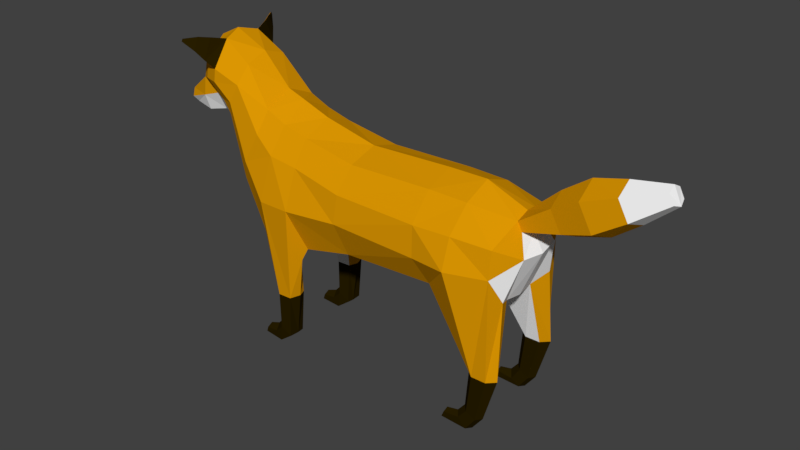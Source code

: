 # Source: lowPolyFox_6dof_DE.blend  (saved by Blender 2.78.0; exported with 4.5.12 LTS)
import bpy
from mathutils import Matrix  # noqa: F401  (used for matrix-valued properties, if any)

bpy.ops.wm.read_factory_settings(use_empty=True)
scene = bpy.context.scene
scene.name = 'Scene'

# ---- collections
col_collection_1 = bpy.data.collections.new('Collection 1'); scene.collection.children.link(col_collection_1)
col_collection_2 = bpy.data.collections.new('Collection 2'); scene.collection.children.link(col_collection_2)
col_collection_3 = bpy.data.collections.new('Collection 3'); scene.collection.children.link(col_collection_3)
col_collection_4 = bpy.data.collections.new('Collection 4'); scene.collection.children.link(col_collection_4)
col_collection_5 = bpy.data.collections.new('Collection 5'); scene.collection.children.link(col_collection_5)
col_collection_6 = bpy.data.collections.new('Collection 6'); scene.collection.children.link(col_collection_6)
col_collection_7 = bpy.data.collections.new('Collection 7'); scene.collection.children.link(col_collection_7)
col_collection_8 = bpy.data.collections.new('Collection 8'); scene.collection.children.link(col_collection_8)
col_collection_9 = bpy.data.collections.new('Collection 9'); scene.collection.children.link(col_collection_9)
col_collection_10 = bpy.data.collections.new('Collection 10'); scene.collection.children.link(col_collection_10)
col_collection_11 = bpy.data.collections.new('Collection 11'); scene.collection.children.link(col_collection_11)
col_collection_12 = bpy.data.collections.new('Collection 12'); scene.collection.children.link(col_collection_12)
col_collection_13 = bpy.data.collections.new('Collection 13'); scene.collection.children.link(col_collection_13)
col_collection_14 = bpy.data.collections.new('Collection 14'); scene.collection.children.link(col_collection_14)
col_collection_15 = bpy.data.collections.new('Collection 15'); scene.collection.children.link(col_collection_15)
col_collection_16 = bpy.data.collections.new('Collection 16'); scene.collection.children.link(col_collection_16)
col_collection_17 = bpy.data.collections.new('Collection 17'); scene.collection.children.link(col_collection_17)
col_collection_18 = bpy.data.collections.new('Collection 18'); scene.collection.children.link(col_collection_18)
col_collection_19 = bpy.data.collections.new('Collection 19'); scene.collection.children.link(col_collection_19)
col_collection_20 = bpy.data.collections.new('Collection 20'); scene.collection.children.link(col_collection_20)

# ---- materials (node trees are filled in below, after node groups)
mat_foxorange = bpy.data.materials.new('FoxOrange')
mat_foxorange.alpha_threshold = 0.0
mat_foxorange.use_transparent_shadow = False
mat_foxorange.diffuse_color = (0.7357, 0.317, 0.0008267, 1.0)
mat_foxorange.roughness = 0.5
mat_foxblack = bpy.data.materials.new('FoxBlack')
mat_foxblack.alpha_threshold = 0.0
mat_foxblack.use_transparent_shadow = False
mat_foxblack.diffuse_color = (0.02198, 0.0136, 0.0001077, 1.0)
mat_foxblack.roughness = 0.5
mat_foxwhite = bpy.data.materials.new('FoxWhite')
mat_foxwhite.alpha_threshold = 0.0
mat_foxwhite.use_transparent_shadow = False
mat_foxwhite.diffuse_color = (1.0, 1.0, 1.0, 1.0)
mat_foxwhite.roughness = 0.5

# ---- material node trees

# ---- world
world_world = bpy.data.worlds.new('World'); scene.world = world_world
world_world.color = (0.05088, 0.05088, 0.05088)
world_world.use_sun_shadow = False
world_world.sun_shadow_jitter_overblur = 0.0
world_world.cycles.sampling_method = 'MANUAL'

# ---- meshes
me_cylinder_005 = bpy.data.meshes.new('Cylinder.005')
me_cylinder_005.from_pydata([(0.09355, -0.06401, 0.3724), (-0.00955, 0.05963, -0.1131), (-0.07028, 0.06514, 0.09341), (-0.04591, 0.0133, -0.1148), (-0.1304, 0.01313, 0.1788), (-0.00955, -0.03303, -0.1131), (-0.07883, -0.0526, 0.3648), (0.06316, -0.03303, -0.1097), (0.08098, 0.01808, -0.108), (0.11, 0.01313, 0.09691), (0.06316, 0.05963, -0.1097), (0.04992, 0.06514, 0.09575), (-0.01211, 0.05634, -0.3018), (-0.04174, 0.01429, -0.2874), (-0.01226, -0.02767, -0.3024), (0.04684, -0.02756, -0.3318), (0.05084, 0.0224, -0.3313), (0.04699, 0.05645, -0.3312), (-0.05796, 0.05088, -0.345), (-0.07318, 0.01568, -0.3221), (-0.05832, -0.01942, -0.3454), (-0.02829, -0.01933, -0.3882), (-0.02793, 0.05097, -0.3878), (-0.1333, 0.04104, -0.3613), (-0.1291, 0.01716, -0.343), (-0.1336, -0.006651, -0.3613), (-0.1423, -0.006591, -0.3886), (-0.142, 0.0411, -0.3886)], [], [(3, 2, 1), (5, 4, 3), (7, 6, 5), (7, 9, 0), (8, 11, 9), (1, 11, 10), (14, 7, 5), (22, 12, 17), (10, 12, 1), (7, 16, 8), (13, 5, 3), (16, 10, 8), (1, 13, 3), (27, 18, 22), (26, 22, 21), (13, 20, 14), (14, 21, 15), (18, 13, 12), (27, 25, 23), (19, 25, 20), (20, 26, 21), (18, 24, 19), (21, 22, 16), (0, 11, 4), (3, 4, 2), (5, 6, 4), (7, 0, 6), (7, 8, 9), (8, 10, 11), (1, 2, 11), (14, 15, 7), (22, 18, 12), (10, 17, 12), (7, 15, 16), (13, 14, 5), (16, 17, 10), (1, 12, 13), (27, 23, 18), (26, 27, 22), (13, 19, 20), (14, 20, 21), (18, 19, 13), (24, 23, 25), (27, 26, 25), (19, 24, 25), (20, 25, 26), (18, 23, 24), (17, 16, 22), (15, 21, 16), (2, 4, 11), (6, 0, 4), (9, 11, 0)])
me_cylinder_005.polygons.foreach_set('material_index', [0, 0, 0, 0, 0, 2, 1, 1, 1, 1, 1, 1, 1, 1, 0, 1, 1, 1, 1, 1, 1, 1, 1, 0, 0, 0, 0, 0, 0, 2, 1, 1, 1, 1, 1, 1, 1, 1, 0, 1, 1, 1, 1, 1, 1, 1, 1, 1, 1, 0, 0, 0])
me_cylinder_005.materials.append(mat_foxorange)
me_cylinder_005.materials.append(mat_foxblack)
me_cylinder_005.materials.append(mat_foxwhite)
me_cylinder_005.use_remesh_preserve_volume = False
me_cylinder_005.use_remesh_preserve_attributes = False
me_cylinder_005.use_mirror_vertex_groups = False
me_cylinder_005.update()
me_cylinder_004 = bpy.data.meshes.new('Cylinder.004')
me_cylinder_004.from_pydata([(0.09355, 0.06401, 0.3724), (-0.00955, -0.05963, -0.1131), (-0.07028, -0.06514, 0.09341), (-0.04591, -0.0133, -0.1148), (-0.1304, -0.01313, 0.1788), (-0.00955, 0.03303, -0.1131), (-0.07883, 0.0526, 0.3648), (0.06316, 0.03303, -0.1097), (0.08098, -0.01808, -0.108), (0.11, -0.01313, 0.09691), (0.06316, -0.05963, -0.1097), (0.04992, -0.06514, 0.09575), (-0.01211, -0.05634, -0.3018), (-0.04174, -0.01429, -0.2874), (-0.01226, 0.02767, -0.3024), (0.04684, 0.02756, -0.3318), (0.05084, -0.0224, -0.3313), (0.04699, -0.05645, -0.3312), (-0.05796, -0.05088, -0.345), (-0.07318, -0.01568, -0.3221), (-0.05832, 0.01942, -0.3454), (-0.02829, 0.01933, -0.3882), (-0.02793, -0.05097, -0.3878), (-0.1333, -0.04104, -0.3613), (-0.1291, -0.01716, -0.343), (-0.1336, 0.006651, -0.3613), (-0.1423, 0.006591, -0.3886), (-0.142, -0.0411, -0.3886)], [], [(2, 3, 1), (4, 5, 3), (6, 7, 5), (7, 9, 8), (8, 11, 10), (11, 1, 10), (7, 14, 5), (12, 22, 17), (10, 12, 17), (7, 16, 15), (5, 13, 3), (10, 16, 8), (1, 13, 12), (18, 27, 22), (22, 26, 21), (13, 20, 19), (14, 21, 20), (13, 18, 12), (25, 26, 27), (19, 25, 24), (20, 26, 25), (18, 24, 23), (22, 21, 16), (11, 0, 4), (2, 4, 3), (4, 6, 5), (6, 0, 7), (7, 0, 9), (8, 9, 11), (11, 2, 1), (7, 15, 14), (12, 18, 22), (10, 1, 12), (7, 8, 16), (5, 14, 13), (10, 17, 16), (1, 3, 13), (18, 23, 27), (22, 27, 26), (13, 14, 20), (14, 15, 21), (13, 19, 18), (27, 23, 25), (24, 25, 23), (19, 20, 25), (20, 21, 26), (18, 19, 24), (15, 16, 21), (17, 22, 16), (6, 4, 0), (2, 11, 4), (9, 0, 11)])
me_cylinder_004.polygons.foreach_set('material_index', [0, 0, 0, 0, 0, 2, 1, 1, 1, 1, 1, 1, 1, 1, 0, 1, 1, 1, 1, 1, 1, 1, 1, 0, 0, 0, 0, 0, 0, 2, 1, 1, 1, 1, 1, 1, 1, 1, 0, 1, 1, 1, 1, 1, 1, 1, 1, 1, 1, 0, 0, 0])
me_cylinder_004.materials.append(mat_foxorange)
me_cylinder_004.materials.append(mat_foxblack)
me_cylinder_004.materials.append(mat_foxwhite)
me_cylinder_004.use_remesh_preserve_volume = False
me_cylinder_004.use_remesh_preserve_attributes = False
me_cylinder_004.use_mirror_vertex_groups = False
me_cylinder_004.update()
me_cylinder_003 = bpy.data.meshes.new('Cylinder.003')
me_cylinder_003.from_pydata([(0.006318, 0.02366, -0.3725), (0.03436, 0.033, -0.1744), (-0.01816, -0.002759, -0.3606), (-0.002467, -0.002759, -0.1746), (0.006318, -0.02918, -0.3725), (0.03436, -0.03852, -0.1744), (0.05527, -0.02918, -0.3962), (0.108, -0.03852, -0.1739), (0.07947, -0.002759, -0.3929), (0.1448, -0.002759, -0.1736), (0.05527, 0.02366, -0.3962), (0.108, 0.033, -0.1739), (-0.1953, 0.07385, 0.1901), (-0.2369, 0.01097, 0.1602), (-0.08384, -0.1043, 0.3188), (0.1074, -0.04619, 0.3226), (0.1328, 0.02799, 0.1951), (0.09348, 0.116, 0.1557), (-0.03437, 0.02366, -0.4361), (-0.05453, -0.002759, -0.405), (-0.03466, -0.02918, -0.4207), (0.005311, -0.02918, -0.4646), (0.02491, -0.002759, -0.4656), (0.005311, 0.02366, -0.4646), (-0.1194, 0.0159, -0.4336), (-0.1132, -0.002759, -0.4178), (-0.1193, -0.02142, -0.4361), (-0.1314, -0.02142, -0.4652), (-0.1314, 0.0159, -0.4652)], [], [(2, 1, 0), (2, 5, 3), (4, 7, 5), (8, 7, 6), (15, 5, 7), (8, 11, 9), (0, 11, 10), (2, 20, 4), (1, 17, 11), (16, 7, 9), (5, 13, 3), (17, 9, 11), (3, 12, 1), (28, 18, 23), (22, 10, 8), (0, 19, 2), (4, 21, 6), (23, 0, 10), (6, 22, 8), (28, 26, 24), (19, 26, 20), (20, 27, 21), (24, 19, 18), (27, 28, 23), (14, 16, 12), (2, 3, 1), (2, 4, 5), (4, 6, 7), (8, 9, 7), (15, 14, 5), (8, 10, 11), (0, 1, 11), (2, 19, 20), (1, 12, 17), (16, 15, 7), (5, 14, 13), (17, 16, 9), (3, 13, 12), (28, 24, 18), (22, 23, 10), (0, 18, 19), (4, 20, 21), (23, 18, 0), (6, 21, 22), (25, 24, 26), (28, 27, 26), (19, 25, 26), (20, 26, 27), (24, 25, 19), (23, 22, 21), (21, 27, 23), (12, 13, 14), (14, 15, 16), (16, 17, 12)])
me_cylinder_003.polygons.foreach_set('material_index', [1, 1, 1, 1, 0, 1, 1, 1, 2, 0, 0, 0, 2, 1, 1, 1, 1, 1, 1, 1, 1, 1, 1, 0, 0, 1, 1, 1, 1, 0, 1, 1, 1, 2, 0, 0, 0, 2, 1, 1, 1, 1, 1, 1, 1, 1, 1, 1, 1, 0, 0, 0, 0, 0])
me_cylinder_003.materials.append(mat_foxorange)
me_cylinder_003.materials.append(mat_foxblack)
me_cylinder_003.materials.append(mat_foxwhite)
me_cylinder_003.use_remesh_preserve_volume = False
me_cylinder_003.use_remesh_preserve_attributes = False
me_cylinder_003.use_mirror_vertex_groups = False
me_cylinder_003.update()
me_cylinder_002 = bpy.data.meshes.new('Cylinder.002')
me_cylinder_002.from_pydata([(0.006318, -0.02366, -0.3725), (0.03436, -0.033, -0.1744), (-0.01816, 0.002759, -0.3606), (-0.002467, 0.002759, -0.1746), (0.006318, 0.02918, -0.3725), (0.03436, 0.03852, -0.1744), (0.05527, 0.02918, -0.3962), (0.108, 0.03852, -0.1739), (0.07947, 0.002759, -0.3929), (0.1448, 0.002759, -0.1736), (0.05527, -0.02366, -0.3962), (0.108, -0.033, -0.1739), (-0.1953, -0.07385, 0.1901), (-0.2369, -0.01097, 0.1602), (-0.08384, 0.1043, 0.3188), (0.1074, 0.04619, 0.3226), (0.1328, -0.02799, 0.1951), (0.09348, -0.116, 0.1557), (-0.03437, -0.02366, -0.4361), (-0.05453, 0.002759, -0.405), (-0.03466, 0.02918, -0.4207), (0.005311, 0.02918, -0.4646), (0.02491, 0.002759, -0.4656), (0.005311, -0.02366, -0.4646), (-0.1194, -0.0159, -0.4336), (-0.1132, 0.002759, -0.4178), (-0.1193, 0.02142, -0.4361), (-0.1314, 0.02142, -0.4652), (-0.1314, -0.0159, -0.4652)], [], [(1, 2, 0), (2, 5, 4), (4, 7, 6), (7, 8, 6), (5, 15, 7), (8, 11, 10), (11, 0, 10), (2, 20, 19), (1, 17, 12), (7, 16, 9), (5, 13, 14), (9, 17, 11), (3, 12, 13), (18, 28, 23), (10, 22, 8), (0, 19, 18), (4, 21, 20), (0, 23, 10), (6, 22, 21), (26, 27, 28), (19, 26, 25), (20, 27, 26), (19, 24, 18), (23, 27, 21), (12, 16, 14), (1, 3, 2), (2, 3, 5), (4, 5, 7), (7, 9, 8), (5, 14, 15), (8, 9, 11), (11, 1, 0), (2, 4, 20), (1, 11, 17), (7, 15, 16), (5, 3, 13), (9, 16, 17), (3, 1, 12), (18, 24, 28), (10, 23, 22), (0, 2, 19), (4, 6, 21), (0, 18, 23), (6, 8, 22), (28, 24, 26), (25, 26, 24), (19, 20, 26), (20, 21, 27), (19, 25, 24), (21, 22, 23), (23, 28, 27), (14, 13, 12), (12, 17, 16), (16, 15, 14)])
me_cylinder_002.polygons.foreach_set('material_index', [1, 1, 1, 1, 0, 1, 1, 1, 2, 0, 0, 0, 2, 1, 1, 1, 1, 1, 1, 1, 1, 1, 1, 0, 0, 1, 1, 1, 1, 0, 1, 1, 1, 2, 0, 0, 0, 2, 1, 1, 1, 1, 1, 1, 1, 1, 1, 1, 1, 0, 0, 0, 0, 0])
me_cylinder_002.materials.append(mat_foxorange)
me_cylinder_002.materials.append(mat_foxblack)
me_cylinder_002.materials.append(mat_foxwhite)
me_cylinder_002.use_remesh_preserve_volume = False
me_cylinder_002.use_remesh_preserve_attributes = False
me_cylinder_002.use_mirror_vertex_groups = False
me_cylinder_002.update()
me_cylinder_001 = bpy.data.meshes.new('Cylinder.001')
me_cylinder_001.from_pydata([(-0.3111, 0.07331, -0.125), (-0.2884, 0.07235, -0.1683), (0.3053, 0.04088, 0.1736), (0.3281, 0.03992, 0.1303), (-0.1064, 0.08166, -0.1153), (0.04128, 0.1048, -0.05967), (0.1771, 0.08529, 0.02593), (0.1288, 0.08733, 0.1176), (-0.02309, 0.1075, 0.06269), (-0.1578, 0.08384, -0.01761), (-0.3138, 1.251e-07, -0.1035), (-0.3111, -0.07331, -0.125), (-0.2884, -0.07235, -0.1683), (-0.2773, 1.103e-07, -0.1825), (0.3053, -0.04089, 0.1736), (0.3024, -1.249e-07, 0.195), (0.3281, -0.03992, 0.1303), (0.339, -1.397e-07, 0.116), (-0.1064, -0.08166, -0.1153), (0.04128, -0.1048, -0.05967), (0.1771, -0.08529, 0.02593), (0.1288, -0.08733, 0.1176), (-0.02309, -0.1075, 0.06269), (-0.1578, -0.08384, -0.01761), (0.1228, -5.201e-08, 0.1629), (-0.03122, 1.045e-08, 0.1231), (-0.1643, 6.443e-08, 0.03064), (-0.0819, 3.101e-08, -0.1475), (0.072, -3.141e-08, -0.09999), (0.2001, -8.337e-08, -0.004267)], [], [(6, 7, 2), (2, 15, 17), (24, 15, 2), (29, 6, 3), (13, 1, 4), (27, 4, 5), (28, 5, 6), (10, 26, 9), (26, 25, 8), (25, 24, 7), (1, 0, 9), (4, 9, 8), (5, 8, 7), (14, 21, 20), (17, 15, 14), (24, 21, 14), (16, 20, 29), (18, 12, 13), (19, 18, 27), (20, 19, 28), (10, 11, 23), (26, 23, 22), (25, 22, 21), (23, 11, 12), (22, 23, 18), (21, 22, 19), (10, 0, 13), (6, 2, 3), (2, 17, 3), (24, 2, 7), (29, 3, 17), (13, 4, 27), (27, 5, 28), (28, 6, 29), (10, 9, 0), (26, 8, 9), (25, 7, 8), (1, 9, 4), (4, 8, 5), (5, 7, 6), (14, 20, 16), (17, 14, 16), (24, 14, 15), (16, 29, 17), (18, 13, 27), (19, 27, 28), (20, 28, 29), (10, 23, 26), (26, 22, 25), (25, 21, 24), (23, 12, 18), (22, 18, 19), (21, 19, 20), (1, 13, 0), (10, 13, 11), (12, 11, 13)])
me_cylinder_001.polygons.foreach_set('material_index', [2, 2, 2, 2, 0, 0, 0, 0, 0, 0, 0, 0, 0, 2, 2, 2, 2, 0, 0, 0, 0, 0, 0, 0, 0, 0, 0, 2, 2, 2, 2, 0, 0, 0, 0, 0, 0, 0, 0, 0, 2, 2, 2, 2, 0, 0, 0, 0, 0, 0, 0, 0, 0, 0, 0, 0])
me_cylinder_001.materials.append(mat_foxorange)
me_cylinder_001.materials.append(mat_foxblack)
me_cylinder_001.materials.append(mat_foxwhite)
me_cylinder_001.use_remesh_preserve_volume = False
me_cylinder_001.use_remesh_preserve_attributes = False
me_cylinder_001.use_mirror_vertex_groups = False
me_cylinder_001.update()
me_cylinder = bpy.data.meshes.new('Cylinder')
me_cylinder.from_pydata([(0.62, 0.1282, -0.232), (0.5785, 0.1911, -0.2618), (0.7315, 0.3064, -0.1033), (0.9228, 0.2482, -0.09947), (0.9482, 0.1741, -0.2269), (0.9089, 0.08604, -0.2664), (0.7335, 0.2612, 0.04184), (0.9231, 0.2334, 0.03162), (0.731, 0.1435, 0.1496), (0.9335, 0.07331, 0.1045), (0.9981, 0.1122, -0.03602), (0.486, 0.1234, -0.2966), (0.5537, 0.2796, -0.112), (0.5455, 0.2667, 0.03543), (0.5365, 0.1467, 0.1531), (0.1091, 0.186, -0.2889), (0.1125, 0.1109, -0.3131), (0.1024, 0.2722, -0.1044), (0.1082, 0.2507, 0.03158), (0.1088, 0.1496, 0.1417), (-0.1444, 0.1882, -0.3479), (-0.1401, 0.09128, -0.3792), (-0.1791, 0.2868, -0.1263), (-0.1741, 0.2204, 0.06872), (-0.1702, 0.1446, 0.1893), (-0.3429, 0.1577, -0.4054), (-0.403, 0.2097, -0.32), (-0.3515, 0.2754, -0.134), (-0.4956, 0.2252, 0.01267), (-0.1626, 0.2097, -0.4019), (-0.2227, 0.1577, -0.403), (-0.3393, 0.08721, -0.4072), (-0.2191, 0.08721, -0.4049), (-0.6137, 0.1905, 0.2687), (-0.3217, 0.2248, 0.08841), (-0.3014, 0.1454, 0.2226), (-0.4051, 0.1547, -0.3628), (-0.4202, 0.09964, -0.3905), (-0.4243, 0.2064, 0.16), (-0.4076, 0.1441, 0.269), (-0.5665, 0.1643, -0.1102), (-0.6268, 0.09544, -0.1705), (-0.7078, 0.07268, 0.1521), (-0.6589, 0.1517, 0.1904), (-0.5577, 0.1131, 0.446), (-0.5684, 0.1785, 0.3587), (-0.7759, 0.07268, 0.1641), (-0.8932, 0.07268, 0.1328), (-1.009, 0.0469, 0.1392), (-1.047, 0.02254, 0.1592), (-1.046, 0.03787, 0.1993), (-0.9152, 0.07268, 0.2954), (-0.896, 0.07268, 0.3807), (-0.8005, 0.08054, 0.4901), (-0.7066, 0.09949, 0.5354), (-0.7882, 0.1078, 0.2509), (-0.8006, 0.1567, 0.3388), (-0.7875, 0.1567, 0.3984), (-0.7098, 0.1455, 0.2483), (-0.7118, 0.191, 0.3457), (-0.7048, 0.1877, 0.41), (-1.034, 0.05919, 0.1627), (-0.8988, 0.0976, 0.2118), (-0.8033, 0.2825, 0.5587), (-0.8068, 0.2744, 0.5525), (-0.8057, 0.2794, 0.5424), (-0.8031, 0.2883, 0.5464), (-0.7338, 0.2204, 0.4529), (-0.7615, 0.2515, 0.4992), (-0.7621, 0.2253, 0.5622), (-0.7349, 0.176, 0.5534), (-0.747, 0.1963, 0.4478), (-0.7691, 0.2345, 0.4979), (-0.7744, 0.2074, 0.5353), (-0.7559, 0.1497, 0.5179), (0.9563, 0.07235, 0.06118), (0.62, -0.1282, -0.232), (0.5785, -0.1911, -0.2618), (0.7315, -0.3064, -0.1033), (0.9228, -0.2482, -0.09947), (0.9482, -0.1741, -0.2269), (0.9089, -0.08604, -0.2664), (0.7335, -0.2612, 0.04184), (0.9231, -0.2334, 0.03162), (0.7285, -3.002e-07, 0.2049), (0.9308, -3.822e-07, 0.1259), (0.6265, -2.588e-07, -0.2623), (0.9154, -3.76e-07, -0.2765), (0.731, -0.1435, 0.1496), (0.9335, -0.07331, 0.1045), (0.9981, -0.1122, -0.03602), (1.016, -4.166e-07, -0.0433), (0.4875, -2.024e-07, -0.2961), (0.486, -0.1234, -0.2966), (0.5537, -0.2796, -0.112), (0.5455, -0.2667, 0.03543), (0.5365, -0.1467, 0.1531), (0.5348, -2.216e-07, 0.2028), (0.1091, -0.186, -0.2889), (0.1158, -5.163e-08, -0.3127), (0.1125, -0.1109, -0.3131), (0.1024, -0.2722, -0.1044), (0.1082, -0.2507, 0.03158), (0.1088, -0.1496, 0.1417), (0.1092, -4.894e-08, 0.186), (-0.1444, -0.1882, -0.3479), (-0.1358, 5.044e-08, -0.3786), (-0.1401, -0.09128, -0.3792), (-0.1791, -0.2868, -0.1263), (-0.1741, -0.2204, 0.06872), (-0.1702, -0.1446, 0.1893), (-0.1669, 6.304e-08, 0.2478), (-0.3429, -0.1577, -0.4054), (-0.403, -0.2097, -0.32), (-0.3515, -0.2754, -0.134), (-0.4956, -0.2252, 0.01267), (-0.1626, -0.2097, -0.4019), (-0.2227, -0.1577, -0.403), (-0.3357, 1.315e-07, -0.409), (-0.2155, 8.276e-08, -0.4066), (-0.3393, -0.08721, -0.4072), (-0.2191, -0.08721, -0.4049), (-0.6137, -0.1905, 0.2687), (-0.3217, -0.2248, 0.08841), (-0.3014, -0.1454, 0.2226), (-0.3192, 1.248e-07, 0.3015), (-0.4051, -0.1547, -0.3628), (-0.4202, -0.09964, -0.3905), (-0.4281, 1.69e-07, -0.4), (-0.4243, -0.2064, 0.16), (-0.4076, -0.1441, 0.269), (-0.4113, 1.622e-07, 0.3328), (-0.5665, -0.1643, -0.1102), (-0.6268, -0.09544, -0.1705), (-0.6435, 2.564e-07, -0.1746), (-0.727, 2.903e-07, 0.1495), (-0.7078, -0.07268, 0.1521), (-0.6589, -0.1517, 0.1904), (-0.5601, 2.225e-07, 0.4845), (-0.5577, -0.1131, 0.446), (-0.5684, -0.1785, 0.3587), (-0.7951, 3.179e-07, 0.1615), (-0.7759, -0.07268, 0.1641), (-0.9024, 3.614e-07, 0.1302), (-0.8932, -0.07268, 0.1328), (-1.028, 4.124e-07, 0.1366), (-1.009, -0.0469, 0.1392), (-1.067, 4.28e-07, 0.1566), (-1.047, -0.02254, 0.1592), (-1.065, 4.273e-07, 0.1967), (-1.046, -0.03786, 0.1993), (-0.9345, 3.744e-07, 0.2928), (-0.9152, -0.07268, 0.2954), (-0.9152, 3.666e-07, 0.3782), (-0.896, -0.07268, 0.3807), (-0.8448, 3.38e-07, 0.5073), (-0.8005, -0.08054, 0.4901), (-0.7351, 2.935e-07, 0.5612), (-0.7066, -0.09949, 0.5354), (-0.7882, -0.1078, 0.2509), (-0.8006, -0.1567, 0.3388), (-0.7875, -0.1567, 0.3984), (-0.7098, -0.1455, 0.2483), (-0.7118, -0.191, 0.3457), (-0.7048, -0.1877, 0.41), (-1.034, -0.05919, 0.1627), (-0.8988, -0.0976, 0.2118), (-0.8033, -0.2825, 0.5587), (-0.8068, -0.2744, 0.5525), (-0.8057, -0.2794, 0.5424), (-0.8031, -0.2883, 0.5464), (-0.7338, -0.2204, 0.4529), (-0.7615, -0.2515, 0.4992), (-0.7621, -0.2253, 0.5622), (-0.7349, -0.176, 0.5534), (-0.747, -0.1963, 0.4478), (-0.7691, -0.2345, 0.4979), (-0.7744, -0.2074, 0.5353), (-0.7559, -0.1497, 0.5179), (0.9563, -0.07235, 0.06118), (0.9674, -3.971e-07, 0.04694)], [], [(5, 86, 0), (3, 2, 6), (9, 8, 84), (91, 87, 5), (180, 91, 10), (75, 7, 9), (4, 10, 5), (0, 11, 1), (11, 86, 92), (1, 12, 2), (14, 97, 84), (8, 6, 13), (13, 6, 2), (11, 15, 1), (14, 19, 104), (13, 12, 17), (11, 99, 16), (14, 13, 18), (12, 15, 17), (15, 22, 17), (16, 106, 21), (104, 19, 24), (17, 22, 23), (16, 20, 15), (19, 18, 23), (32, 118, 31), (30, 31, 25), (119, 21, 106), (21, 30, 20), (30, 29, 20), (36, 41, 40), (20, 29, 22), (34, 23, 22), (24, 23, 34), (111, 24, 35), (128, 31, 118), (37, 25, 31), (25, 36, 26), (27, 26, 28), (35, 34, 38), (128, 41, 37), (26, 40, 28), (34, 27, 28), (125, 35, 39), (38, 28, 33), (28, 43, 33), (39, 38, 45), (40, 42, 43), (131, 39, 44), (134, 42, 41), (135, 46, 42), (141, 47, 46), (143, 48, 47), (145, 49, 48), (49, 149, 50), (50, 151, 51), (51, 153, 52), (52, 155, 53), (53, 157, 54), (54, 138, 44), (46, 58, 42), (56, 58, 55), (57, 59, 56), (44, 45, 60), (45, 33, 59), (33, 58, 59), (42, 58, 43), (53, 57, 52), (52, 56, 51), (50, 62, 61), (48, 62, 47), (50, 61, 49), (48, 49, 61), (55, 51, 56), (62, 46, 47), (69, 66, 63), (66, 64, 63), (68, 65, 66), (69, 64, 73), (73, 65, 72), (57, 74, 71), (74, 72, 71), (54, 74, 53), (70, 73, 74), (60, 71, 67), (67, 72, 68), (54, 67, 70), (70, 68, 69), (7, 6, 8), (86, 81, 76), (82, 78, 79), (84, 88, 89), (91, 90, 81), (180, 179, 90), (83, 90, 179), (80, 90, 79), (76, 77, 93), (86, 93, 92), (77, 78, 94), (84, 97, 96), (88, 96, 95), (78, 82, 95), (98, 93, 77), (96, 97, 104), (101, 94, 95), (93, 99, 92), (102, 95, 96), (94, 98, 77), (108, 98, 101), (100, 106, 99), (110, 103, 104), (101, 102, 109), (105, 100, 98), (109, 102, 103), (118, 121, 120), (120, 117, 112), (107, 119, 106), (107, 117, 121), (117, 105, 116), (126, 133, 127), (105, 108, 116), (108, 109, 123), (110, 124, 123), (111, 125, 124), (128, 120, 127), (112, 127, 120), (112, 113, 126), (114, 115, 113), (129, 123, 124), (133, 128, 127), (113, 132, 126), (115, 114, 123), (130, 124, 125), (122, 115, 129), (115, 137, 132), (140, 129, 130), (132, 136, 133), (139, 130, 131), (136, 134, 133), (142, 135, 136), (144, 141, 142), (146, 143, 144), (148, 145, 146), (148, 149, 147), (150, 151, 149), (152, 153, 151), (154, 155, 153), (156, 157, 155), (158, 138, 157), (142, 162, 159), (162, 160, 159), (163, 161, 160), (139, 158, 164), (140, 164, 163), (122, 162, 137), (136, 137, 162), (156, 154, 161), (154, 160, 161), (166, 150, 165), (146, 166, 165), (150, 148, 165), (146, 165, 148), (152, 159, 160), (142, 166, 144), (173, 170, 172), (170, 168, 169), (172, 169, 176), (168, 173, 177), (169, 177, 176), (161, 178, 156), (176, 178, 175), (178, 158, 156), (177, 174, 178), (164, 175, 161), (171, 176, 175), (158, 171, 164), (174, 172, 171), (88, 82, 83), (80, 78, 76), (2, 4, 0), (22, 30, 26), (117, 108, 113), (5, 87, 86), (3, 6, 7), (9, 84, 85), (91, 5, 10), (180, 10, 75), (7, 10, 3), (10, 7, 75), (4, 3, 10), (11, 0, 86), (14, 84, 8), (8, 13, 14), (13, 2, 12), (11, 16, 15), (14, 104, 97), (13, 17, 18), (11, 92, 99), (14, 18, 19), (12, 1, 15), (15, 20, 22), (16, 99, 106), (104, 24, 111), (17, 23, 18), (16, 21, 20), (19, 23, 24), (32, 119, 118), (30, 32, 31), (119, 32, 21), (21, 32, 30), (36, 37, 41), (34, 22, 27), (24, 34, 35), (111, 35, 125), (128, 37, 31), (37, 36, 25), (35, 38, 39), (128, 134, 41), (26, 36, 40), (34, 28, 38), (125, 39, 131), (38, 33, 45), (28, 40, 43), (39, 45, 44), (40, 41, 42), (131, 44, 138), (134, 135, 42), (135, 141, 46), (141, 143, 47), (143, 145, 48), (145, 147, 49), (49, 147, 149), (50, 149, 151), (51, 151, 153), (52, 153, 155), (53, 155, 157), (54, 157, 138), (46, 55, 58), (56, 59, 58), (57, 60, 59), (44, 60, 54), (45, 59, 60), (33, 43, 58), (52, 57, 56), (50, 51, 62), (48, 61, 62), (55, 62, 51), (62, 55, 46), (69, 68, 66), (66, 65, 64), (68, 72, 65), (69, 63, 64), (73, 64, 65), (57, 53, 74), (74, 73, 72), (54, 70, 74), (70, 69, 73), (60, 57, 71), (67, 71, 72), (54, 60, 67), (70, 67, 68), (7, 8, 9), (86, 87, 81), (82, 79, 83), (84, 89, 85), (91, 81, 87), (180, 90, 91), (90, 83, 79), (83, 179, 89), (80, 81, 90), (86, 76, 93), (84, 96, 88), (88, 95, 82), (78, 95, 94), (98, 100, 93), (96, 104, 103), (101, 95, 102), (93, 100, 99), (102, 96, 103), (94, 101, 98), (108, 105, 98), (100, 107, 106), (110, 104, 111), (101, 109, 108), (105, 107, 100), (109, 103, 110), (118, 119, 121), (120, 121, 117), (107, 121, 119), (107, 105, 117), (126, 132, 133), (108, 123, 114), (110, 123, 109), (111, 124, 110), (128, 118, 120), (112, 126, 127), (129, 124, 130), (133, 134, 128), (113, 115, 132), (115, 123, 129), (130, 125, 131), (122, 129, 140), (115, 122, 137), (140, 130, 139), (132, 137, 136), (139, 131, 138), (136, 135, 134), (142, 141, 135), (144, 143, 141), (146, 145, 143), (148, 147, 145), (148, 150, 149), (150, 152, 151), (152, 154, 153), (154, 156, 155), (156, 158, 157), (158, 139, 138), (142, 136, 162), (162, 163, 160), (163, 164, 161), (139, 164, 140), (140, 163, 122), (122, 163, 162), (154, 152, 160), (166, 152, 150), (146, 144, 166), (152, 166, 159), (142, 159, 166), (173, 167, 170), (170, 167, 168), (172, 170, 169), (168, 167, 173), (169, 168, 177), (161, 175, 178), (176, 177, 178), (178, 174, 158), (177, 173, 174), (164, 171, 175), (171, 172, 176), (158, 174, 171), (174, 173, 172), (88, 83, 89), (78, 80, 79), (80, 76, 81), (76, 78, 77), (4, 2, 3), (2, 0, 1), (0, 4, 5), (25, 26, 30), (27, 22, 26), (29, 30, 22), (114, 113, 108), (112, 117, 113), (116, 108, 117), (85, 180, 9), (75, 9, 180), (85, 89, 180), (179, 180, 89)])
me_cylinder.polygons.foreach_set('material_index', [2, 0, 0, 2, 2, 0, 2, 2, 2, 0, 0, 0, 0, 2, 0, 0, 2, 0, 0, 0, 2, 0, 0, 2, 0, 2, 2, 2, 2, 0, 2, 0, 0, 0, 0, 2, 2, 0, 0, 0, 2, 0, 0, 0, 0, 0, 0, 2, 0, 2, 2, 2, 2, 2, 1, 0, 0, 0, 0, 0, 2, 0, 0, 0, 0, 0, 2, 0, 0, 0, 2, 2, 2, 0, 2, 1, 0, 0, 0, 2, 2, 2, 0, 0, 0, 0, 1, 1, 0, 2, 0, 0, 2, 2, 0, 2, 2, 2, 0, 0, 0, 0, 2, 0, 0, 2, 0, 0, 0, 2, 0, 0, 2, 0, 2, 2, 2, 2, 0, 2, 0, 0, 0, 0, 2, 2, 0, 0, 0, 2, 0, 0, 0, 0, 0, 0, 2, 0, 2, 2, 2, 2, 2, 1, 0, 0, 0, 0, 0, 2, 0, 0, 0, 0, 0, 2, 0, 0, 0, 2, 2, 2, 0, 2, 1, 0, 0, 0, 2, 2, 2, 0, 0, 0, 0, 1, 1, 0, 0, 0, 0, 0, 2, 0, 0, 2, 2, 0, 0, 2, 2, 0, 0, 0, 2, 0, 0, 2, 0, 0, 0, 2, 0, 0, 2, 0, 2, 2, 2, 2, 2, 0, 0, 0, 2, 2, 0, 2, 0, 0, 0, 0, 0, 0, 2, 0, 2, 2, 2, 2, 2, 1, 0, 0, 0, 0, 0, 2, 0, 0, 0, 0, 0, 0, 0, 2, 0, 2, 1, 0, 0, 0, 2, 2, 2, 0, 0, 0, 0, 1, 1, 0, 2, 0, 0, 2, 2, 0, 0, 2, 2, 0, 0, 0, 2, 0, 0, 2, 0, 0, 0, 2, 0, 0, 2, 0, 2, 2, 2, 2, 2, 0, 0, 0, 2, 2, 0, 2, 0, 0, 0, 0, 0, 0, 2, 0, 2, 2, 2, 2, 2, 1, 0, 0, 0, 0, 0, 2, 0, 0, 0, 0, 0, 0, 0, 2, 0, 2, 1, 0, 0, 0, 2, 2, 2, 0, 0, 0, 0, 1, 1, 0, 0, 0, 0, 0, 0, 0, 0, 0, 0, 0, 0, 0, 0, 0, 0, 0])
me_cylinder.materials.append(mat_foxorange)
me_cylinder.materials.append(mat_foxblack)
me_cylinder.materials.append(mat_foxwhite)
me_cylinder.use_remesh_preserve_volume = False
me_cylinder.use_remesh_preserve_attributes = False
me_cylinder.use_mirror_vertex_groups = False
me_cylinder.update()

# ---- objects
ob_constraint_004 = bpy.data.objects.new('Constraint.004', None)
ob_constraint_003 = bpy.data.objects.new('Constraint.003', None)
ob_constraint_002 = bpy.data.objects.new('Constraint.002', None)
ob_constraint_001 = bpy.data.objects.new('Constraint.001', None)
ob_constraint = bpy.data.objects.new('Constraint', None)
ob_frontrightleg = bpy.data.objects.new('FrontRightLeg', me_cylinder_005)
ob_frontleftleg = bpy.data.objects.new('FrontLeftLeg', me_cylinder_004)
ob_backrightleg = bpy.data.objects.new('BackRIghtLeg', me_cylinder_003)
ob_backrightleg_1 = bpy.data.objects.new('BackRightLeg', me_cylinder_002)
ob_tail = bpy.data.objects.new('Tail', me_cylinder_001)
ob_head = bpy.data.objects.new('head', me_cylinder)

# ---- transforms, parenting, visibility, modifiers, constraints
ob_constraint_004.location = (0.6491, -0.1066, 0.9626)
ob_constraint_004.rotation_mode = 'QUATERNION'
ob_constraint_004.rotation_quaternion = (0.7071, 0.0, 0.0, 0.7071)
ob_constraint_004.empty_display_type = 'ARROWS'
ob_constraint_004.empty_image_offset = (0.0, 0.0)
ob_constraint_004.lineart.crease_threshold = 0.0
ob_constraint_003.location = (0.4631, -0.2076, 0.7798)
ob_constraint_003.rotation_mode = 'QUATERNION'
ob_constraint_003.rotation_quaternion = (0.7071, 0.0, 0.0, 0.7071)
ob_constraint_003.empty_display_type = 'ARROWS'
ob_constraint_003.empty_image_offset = (0.0, 0.0)
ob_constraint_003.lineart.crease_threshold = 0.0
ob_constraint_002.location = (0.4631, -0.005572, 0.7798)
ob_constraint_002.rotation_mode = 'QUATERNION'
ob_constraint_002.rotation_quaternion = (0.7071, -0.0, 0.0, 0.7071)
ob_constraint_002.empty_display_type = 'ARROWS'
ob_constraint_002.empty_image_offset = (0.0, 0.0)
ob_constraint_002.lineart.crease_threshold = 0.0
ob_constraint_001.location = (-0.6359, 0.004802, 0.7529)
ob_constraint_001.rotation_mode = 'QUATERNION'
ob_constraint_001.rotation_quaternion = (0.7071, 0.0, 0.0, 0.7071)
ob_constraint_001.empty_display_type = 'ARROWS'
ob_constraint_001.empty_image_offset = (0.0, 0.0)
ob_constraint_001.lineart.crease_threshold = 0.0
ob_constraint.location = (-0.6359, -0.218, 0.7529)
ob_constraint.rotation_mode = 'QUATERNION'
ob_constraint.rotation_quaternion = (0.7071, 0.0, 0.0, 0.7071)
ob_constraint.empty_display_type = 'ARROWS'
ob_constraint.empty_image_offset = (0.0, 0.0)
ob_constraint.lineart.crease_threshold = 0.0
ob_frontrightleg.location = (-0.5491, -0.3294, 0.4005)
ob_frontrightleg.rotation_mode = 'QUATERNION'
ob_frontrightleg.rotation_quaternion = (1.0, 0.0, 0.0, 0.0)
ob_frontrightleg.lineart.crease_threshold = 0.0
ob_frontleftleg.location = (-0.5491, 0.1162, 0.4005)
ob_frontleftleg.rotation_mode = 'QUATERNION'
ob_frontleftleg.rotation_quaternion = (1.0, 0.0, 0.0, 0.0)
ob_frontleftleg.lineart.crease_threshold = 0.0
ob_backrightleg.location = (0.5389, -0.3087, 0.4773)
ob_backrightleg.rotation_mode = 'QUATERNION'
ob_backrightleg.rotation_quaternion = (1.0, 0.0, 0.0, 0.0)
ob_backrightleg.lineart.crease_threshold = 0.0
ob_backrightleg_1.location = (0.5389, 0.09546, 0.4773)
ob_backrightleg_1.rotation_mode = 'QUATERNION'
ob_backrightleg_1.rotation_quaternion = (1.0, 0.0, 0.0, 0.0)
ob_backrightleg_1.lineart.crease_threshold = 0.0
ob_tail.location = (0.9682, -0.1066, 1.129)
ob_tail.rotation_mode = 'QUATERNION'
ob_tail.rotation_quaternion = (1.0, 0.0, 0.0, 0.0)
ob_tail.lineart.crease_threshold = 0.0
ob_head.location = (-0.2765, -0.1066, 0.8993)
ob_head.rotation_mode = 'QUATERNION'
ob_head.rotation_quaternion = (1.0, 0.0, 0.0, 0.0)
ob_head.lineart.crease_threshold = 0.0

# ---- collection membership
col_collection_1.objects.link(ob_constraint_004)
col_collection_1.objects.link(ob_constraint_003)
col_collection_1.objects.link(ob_constraint_002)
col_collection_1.objects.link(ob_constraint_001)
col_collection_1.objects.link(ob_constraint)
col_collection_1.objects.link(ob_frontrightleg)
col_collection_1.objects.link(ob_frontleftleg)
col_collection_1.objects.link(ob_backrightleg)
col_collection_1.objects.link(ob_backrightleg_1)
col_collection_1.objects.link(ob_tail)
col_collection_1.objects.link(ob_head)
col_collection_2.objects.link(ob_constraint_004)
col_collection_2.objects.link(ob_constraint_003)
col_collection_2.objects.link(ob_constraint_002)
col_collection_2.objects.link(ob_constraint_001)
col_collection_2.objects.link(ob_constraint)
col_collection_3.objects.link(ob_constraint_004)
col_collection_3.objects.link(ob_constraint_003)
col_collection_3.objects.link(ob_constraint_002)
col_collection_3.objects.link(ob_constraint_001)
col_collection_3.objects.link(ob_constraint)
col_collection_4.objects.link(ob_constraint_004)
col_collection_4.objects.link(ob_constraint_003)
col_collection_4.objects.link(ob_constraint_002)
col_collection_4.objects.link(ob_constraint_001)
col_collection_4.objects.link(ob_constraint)
col_collection_5.objects.link(ob_constraint_004)
col_collection_5.objects.link(ob_constraint_003)
col_collection_5.objects.link(ob_constraint_002)
col_collection_5.objects.link(ob_constraint_001)
col_collection_5.objects.link(ob_constraint)
col_collection_6.objects.link(ob_constraint_004)
col_collection_6.objects.link(ob_constraint_003)
col_collection_6.objects.link(ob_constraint_002)
col_collection_6.objects.link(ob_constraint_001)
col_collection_6.objects.link(ob_constraint)
col_collection_7.objects.link(ob_constraint_004)
col_collection_7.objects.link(ob_constraint_003)
col_collection_7.objects.link(ob_constraint_002)
col_collection_7.objects.link(ob_constraint_001)
col_collection_7.objects.link(ob_constraint)
col_collection_8.objects.link(ob_constraint_004)
col_collection_8.objects.link(ob_constraint_003)
col_collection_8.objects.link(ob_constraint_002)
col_collection_8.objects.link(ob_constraint_001)
col_collection_8.objects.link(ob_constraint)
col_collection_9.objects.link(ob_constraint_004)
col_collection_9.objects.link(ob_constraint_003)
col_collection_9.objects.link(ob_constraint_002)
col_collection_9.objects.link(ob_constraint_001)
col_collection_9.objects.link(ob_constraint)
col_collection_10.objects.link(ob_constraint_004)
col_collection_10.objects.link(ob_constraint_003)
col_collection_10.objects.link(ob_constraint_002)
col_collection_10.objects.link(ob_constraint_001)
col_collection_10.objects.link(ob_constraint)
col_collection_11.objects.link(ob_constraint_004)
col_collection_11.objects.link(ob_constraint_003)
col_collection_11.objects.link(ob_constraint_002)
col_collection_11.objects.link(ob_constraint_001)
col_collection_11.objects.link(ob_constraint)
col_collection_12.objects.link(ob_constraint_004)
col_collection_12.objects.link(ob_constraint_003)
col_collection_12.objects.link(ob_constraint_002)
col_collection_12.objects.link(ob_constraint_001)
col_collection_12.objects.link(ob_constraint)
col_collection_13.objects.link(ob_constraint_004)
col_collection_13.objects.link(ob_constraint_003)
col_collection_13.objects.link(ob_constraint_002)
col_collection_13.objects.link(ob_constraint_001)
col_collection_13.objects.link(ob_constraint)
col_collection_14.objects.link(ob_constraint_004)
col_collection_14.objects.link(ob_constraint_003)
col_collection_14.objects.link(ob_constraint_002)
col_collection_14.objects.link(ob_constraint_001)
col_collection_14.objects.link(ob_constraint)
col_collection_15.objects.link(ob_constraint_004)
col_collection_15.objects.link(ob_constraint_003)
col_collection_15.objects.link(ob_constraint_002)
col_collection_15.objects.link(ob_constraint_001)
col_collection_15.objects.link(ob_constraint)
col_collection_16.objects.link(ob_constraint_004)
col_collection_16.objects.link(ob_constraint_003)
col_collection_16.objects.link(ob_constraint_002)
col_collection_16.objects.link(ob_constraint_001)
col_collection_16.objects.link(ob_constraint)
col_collection_17.objects.link(ob_constraint_004)
col_collection_17.objects.link(ob_constraint_003)
col_collection_17.objects.link(ob_constraint_002)
col_collection_17.objects.link(ob_constraint_001)
col_collection_17.objects.link(ob_constraint)
col_collection_18.objects.link(ob_constraint_004)
col_collection_18.objects.link(ob_constraint_003)
col_collection_18.objects.link(ob_constraint_002)
col_collection_18.objects.link(ob_constraint_001)
col_collection_18.objects.link(ob_constraint)
col_collection_19.objects.link(ob_constraint_004)
col_collection_19.objects.link(ob_constraint_003)
col_collection_19.objects.link(ob_constraint_002)
col_collection_19.objects.link(ob_constraint_001)
col_collection_19.objects.link(ob_constraint)
col_collection_20.objects.link(ob_constraint_004)
col_collection_20.objects.link(ob_constraint_003)
col_collection_20.objects.link(ob_constraint_002)
col_collection_20.objects.link(ob_constraint_001)
col_collection_20.objects.link(ob_constraint)

# ---- scene / render settings (as saved in the file)
scene.frame_start = 1; scene.frame_end = 250; scene.frame_set(1)
scene.render.engine = 'BLENDER_EEVEE_NEXT'
scene.render.resolution_percentage = 50
scene.render.dither_intensity = 0.0
scene.cycles.use_denoising = False
scene.cycles.samples = 128
scene.cycles.sampling_pattern = 'TABULATED_SOBOL'
scene.cycles.light_sampling_threshold = 0.0
scene.cycles.use_adaptive_sampling = False
scene.cycles.use_light_tree = False
scene.cycles.blur_glossy = 0.0
scene.cycles.sample_clamp_indirect = 0.0
scene.view_settings.view_transform = 'Standard'
bpy.context.view_layer.update()

# ---- added for rendering (the .blend has no active camera and no usable light): camera, sun
cam_auto = bpy.data.cameras.new('AutoCamera')
cam_auto.lens = 50.0
cam_auto.sensor_width = 36.0
cam_auto.clip_end = 1000.0
ob_auto_camera = bpy.data.objects.new('AutoCamera', cam_auto)
scene.collection.objects.link(ob_auto_camera)
ob_auto_camera.location = (2.83396, -3.52891, 3.01815)
ob_auto_camera.rotation_euler = (1.09748, -7.21219e-08, 0.694738)
scene.camera = ob_auto_camera
light_auto_sun = bpy.data.lights.new('AutoSun', 'SUN')
light_auto_sun.energy = 3.0
light_auto_sun.angle = 0.0523599
ob_auto_sun = bpy.data.objects.new('AutoSun', light_auto_sun)
scene.collection.objects.link(ob_auto_sun)
ob_auto_sun.rotation_euler = (0.872665, 0.174533, 0.523599)
bpy.context.view_layer.update()
